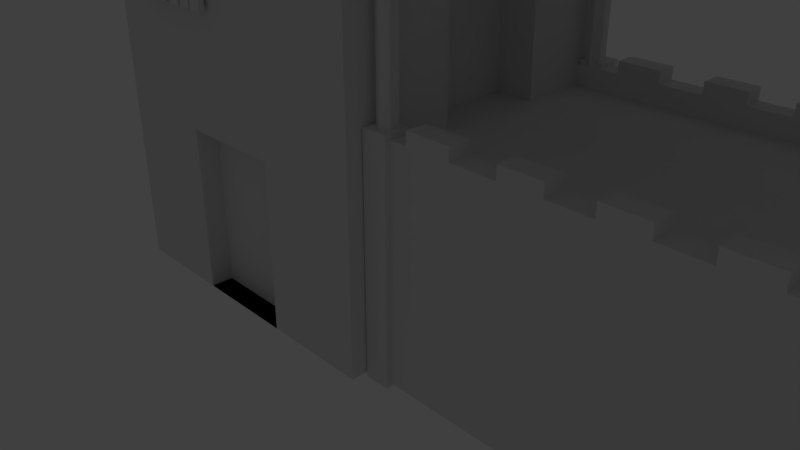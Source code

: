 # Source: DesertHouse.blend  (saved by Blender 2.79.0; exported with 4.5.12 LTS)
import bpy
from mathutils import Matrix  # noqa: F401  (used for matrix-valued properties, if any)

bpy.ops.wm.read_factory_settings(use_empty=True)
scene = bpy.context.scene
scene.name = 'Scene'

# ---- collections
col_collection_1 = bpy.data.collections.new('Collection 1'); scene.collection.children.link(col_collection_1)

# ---- materials (node trees are filled in below, after node groups)
mat_material = bpy.data.materials.new('Material')
mat_material.alpha_threshold = 0.0
mat_material.use_transparent_shadow = False
mat_material.roughness = 0.5
mat_material.line_color = (0.0, 0.0, 0.0, 1.0)

# ---- material node trees

# ---- world
world_world = bpy.data.worlds.new('World'); scene.world = world_world
world_world.color = (0.05088, 0.05088, 0.05088)
world_world.use_sun_shadow = False
world_world.sun_shadow_jitter_overblur = 0.0
world_world.cycles.sampling_method = 'MANUAL'

# ---- cameras
cam_camera = bpy.data.cameras.new('Camera')
cam_camera.clip_end = 100.0
cam_camera.lens = 35.0
cam_camera.sensor_width = 32.0
cam_camera.sensor_height = 18.0
cam_camera.ortho_scale = 7.314
cam_camera.dof.focus_distance = 0.0
cam_camera.dof.aperture_fstop = 128.0

# ---- lights
light_lamp = bpy.data.lights.new('Lamp', 'POINT')
light_lamp.transmission_factor = 0.0
light_lamp.cutoff_distance = 30.0
light_lamp.energy = 100.0
light_lamp.shadow_buffer_clip_start = 1.001
light_lamp.shadow_soft_size = 0.1
light_lamp.shadow_maximum_resolution = 0.006
light_lamp.use_absolute_resolution = True

# ---- meshes
me_cube_005 = bpy.data.meshes.new('Cube.005')
me_cube_005.from_pydata([(-0.1483, -0.1736, -0.1909), (-0.1483, -0.1736, 2.496), (-0.1483, 0.1213, -0.1909), (-0.1483, 0.1213, 2.496), (0.1467, -0.1736, -0.1909), (0.1467, -0.1736, 2.496), (0.1467, 0.1213, -0.1909), (0.1467, 0.1213, 2.496), (-0.1483, 3.025, -0.1909), (-0.1483, 3.025, 2.496), (-0.1483, 3.32, -0.1909), (-0.1483, 3.32, 2.496), (0.1467, 3.025, -0.1909), (0.1467, 3.025, 2.496), (0.1467, 3.32, -0.1909), (0.1467, 3.32, 2.496), (-4.452, -0.1736, -0.1909), (-4.452, -0.1736, 2.496), (-4.452, 0.1213, -0.1909), (-4.452, 0.1213, 2.496), (-4.157, -0.1736, -0.1909), (-4.157, -0.1736, 2.496), (-4.157, 0.1213, -0.1909), (-4.157, 0.1213, 2.496), (-4.452, 3.025, -0.1909), (-4.452, 3.025, 2.496), (-4.452, 3.32, -0.1909), (-4.452, 3.32, 2.496), (-4.157, 3.025, -0.1909), (-4.157, 3.025, 2.496), (-4.157, 3.32, -0.1909), (-4.157, 3.32, 2.496)], [], [(0, 1, 3, 2), (2, 3, 7, 6), (6, 7, 5, 4), (4, 5, 1, 0), (2, 6, 4, 0), (7, 3, 1, 5), (8, 9, 11, 10), (10, 11, 15, 14), (14, 15, 13, 12), (12, 13, 9, 8), (10, 14, 12, 8), (15, 11, 9, 13), (16, 17, 19, 18), (18, 19, 23, 22), (22, 23, 21, 20), (20, 21, 17, 16), (18, 22, 20, 16), (23, 19, 17, 21), (24, 25, 27, 26), (26, 27, 31, 30), (30, 31, 29, 28), (28, 29, 25, 24), (26, 30, 28, 24), (31, 27, 25, 29)])
me_cube_005.use_remesh_preserve_volume = False
me_cube_005.use_remesh_preserve_attributes = False
me_cube_005.use_mirror_vertex_groups = False
me_cube_005.update()
me_cube_004 = bpy.data.meshes.new('Cube.004')
me_cube_004.from_pydata([(-0.0788, -0.03357, -0.4679), (-0.0788, -0.03357, 0.4679), (-0.0788, 0.03357, -0.4679), (-0.0788, 0.03357, 0.4679), (0.0788, -0.03357, -0.4679), (0.0788, -0.03357, 0.4679), (0.0788, 0.03357, -0.4679), (0.0788, 0.03357, 0.4679), (0.1183, -0.03357, -0.4679), (0.1183, -0.03357, 0.4679), (0.1183, 0.03357, -0.4679), (0.1183, 0.03357, 0.4679), (0.2759, -0.03357, -0.4679), (0.2759, -0.03357, 0.4679), (0.2759, 0.03357, -0.4679), (0.2759, 0.03357, 0.4679), (-0.2641, -0.03357, -0.4679), (-0.2641, -0.03357, 0.4679), (-0.2641, 0.03357, -0.4679), (-0.2641, 0.03357, 0.4679), (-0.1065, -0.03357, -0.4679), (-0.1065, -0.03357, 0.4679), (-0.1065, 0.03357, -0.4679), (-0.1065, 0.03357, 0.4679), (-0.4771, 0.03241, 0.201), (0.2958, 0.03241, 0.201), (-0.4771, 0.09956, 0.201), (0.2958, 0.09956, 0.201), (-0.4771, 0.03241, 0.0434), (0.2958, 0.03241, 0.0434), (-0.4771, 0.09956, 0.0434), (0.2958, 0.09956, 0.0434), (-0.4771, 0.03241, -0.05522), (0.2958, 0.03241, -0.05522), (-0.4771, 0.09956, -0.05522), (0.2958, 0.09956, -0.05522), (-0.4771, 0.03241, -0.2128), (0.2958, 0.03241, -0.2128), (-0.4771, 0.09956, -0.2128), (0.2958, 0.09956, -0.2128)], [], [(0, 1, 3, 2), (2, 3, 7, 6), (6, 7, 5, 4), (4, 5, 1, 0), (2, 6, 4, 0), (7, 3, 1, 5), (8, 9, 11, 10), (10, 11, 15, 14), (14, 15, 13, 12), (12, 13, 9, 8), (10, 14, 12, 8), (15, 11, 9, 13), (16, 17, 19, 18), (18, 19, 23, 22), (22, 23, 21, 20), (20, 21, 17, 16), (18, 22, 20, 16), (23, 19, 17, 21), (24, 25, 27, 26), (26, 27, 31, 30), (30, 31, 29, 28), (28, 29, 25, 24), (26, 30, 28, 24), (31, 27, 25, 29), (32, 33, 35, 34), (34, 35, 39, 38), (38, 39, 37, 36), (36, 37, 33, 32), (34, 38, 36, 32), (39, 35, 33, 37)])
me_cube_004.use_remesh_preserve_volume = False
me_cube_004.use_remesh_preserve_attributes = False
me_cube_004.use_mirror_vertex_groups = False
me_cube_004.update()
me_cube_003 = bpy.data.meshes.new('Cube.003')
me_cube_003.from_pydata([(-0.0788, -0.03357, -0.4679), (-0.0788, -0.03357, 0.4679), (-0.0788, 0.03357, -0.4679), (-0.0788, 0.03357, 0.4679), (0.0788, -0.03357, -0.4679), (0.0788, -0.03357, 0.4679), (0.0788, 0.03357, -0.4679), (0.0788, 0.03357, 0.4679), (0.1183, -0.03357, -0.4679), (0.1183, -0.03357, 0.4679), (0.1183, 0.03357, -0.4679), (0.1183, 0.03357, 0.4679), (0.2759, -0.03357, -0.4679), (0.2759, -0.03357, 0.4679), (0.2759, 0.03357, -0.4679), (0.2759, 0.03357, 0.4679), (-0.2641, -0.03357, -0.4679), (-0.2641, -0.03357, 0.4679), (-0.2641, 0.03357, -0.4679), (-0.2641, 0.03357, 0.4679), (-0.1065, -0.03357, -0.4679), (-0.1065, -0.03357, 0.4679), (-0.1065, 0.03357, -0.4679), (-0.1065, 0.03357, 0.4679), (-0.4771, 0.03241, 0.201), (0.2958, 0.03241, 0.201), (-0.4771, 0.09956, 0.201), (0.2958, 0.09956, 0.201), (-0.4771, 0.03241, 0.0434), (0.2958, 0.03241, 0.0434), (-0.4771, 0.09956, 0.0434), (0.2958, 0.09956, 0.0434), (-0.4771, 0.03241, -0.05522), (0.2958, 0.03241, -0.05522), (-0.4771, 0.09956, -0.05522), (0.2958, 0.09956, -0.05522), (-0.4771, 0.03241, -0.2128), (0.2958, 0.03241, -0.2128), (-0.4771, 0.09956, -0.2128), (0.2958, 0.09956, -0.2128)], [], [(0, 1, 3, 2), (2, 3, 7, 6), (6, 7, 5, 4), (4, 5, 1, 0), (2, 6, 4, 0), (7, 3, 1, 5), (8, 9, 11, 10), (10, 11, 15, 14), (14, 15, 13, 12), (12, 13, 9, 8), (10, 14, 12, 8), (15, 11, 9, 13), (16, 17, 19, 18), (18, 19, 23, 22), (22, 23, 21, 20), (20, 21, 17, 16), (18, 22, 20, 16), (23, 19, 17, 21), (24, 25, 27, 26), (26, 27, 31, 30), (30, 31, 29, 28), (28, 29, 25, 24), (26, 30, 28, 24), (31, 27, 25, 29), (32, 33, 35, 34), (34, 35, 39, 38), (38, 39, 37, 36), (36, 37, 33, 32), (34, 38, 36, 32), (39, 35, 33, 37)])
me_cube_003.use_remesh_preserve_volume = False
me_cube_003.use_remesh_preserve_attributes = False
me_cube_003.use_mirror_vertex_groups = False
me_cube_003.update()
me_cube_002 = bpy.data.meshes.new('Cube.002')
me_cube_002.from_pydata([(-0.0788, -0.03357, -0.4679), (-0.0788, -0.03357, 0.4679), (-0.0788, 0.03357, -0.4679), (-0.0788, 0.03357, 0.4679), (0.0788, -0.03357, -0.4679), (0.0788, -0.03357, 0.4679), (0.0788, 0.03357, -0.4679), (0.0788, 0.03357, 0.4679), (0.1183, -0.03357, -0.4679), (0.1183, -0.03357, 0.4679), (0.1183, 0.03357, -0.4679), (0.1183, 0.03357, 0.4679), (0.2759, -0.03357, -0.4679), (0.2759, -0.03357, 0.4679), (0.2759, 0.03357, -0.4679), (0.2759, 0.03357, 0.4679), (-0.2641, -0.03357, -0.4679), (-0.2641, -0.03357, 0.4679), (-0.2641, 0.03357, -0.4679), (-0.2641, 0.03357, 0.4679), (-0.1065, -0.03357, -0.4679), (-0.1065, -0.03357, 0.4679), (-0.1065, 0.03357, -0.4679), (-0.1065, 0.03357, 0.4679), (-0.4771, 0.03241, 0.201), (0.2958, 0.03241, 0.201), (-0.4771, 0.09956, 0.201), (0.2958, 0.09956, 0.201), (-0.4771, 0.03241, 0.0434), (0.2958, 0.03241, 0.0434), (-0.4771, 0.09956, 0.0434), (0.2958, 0.09956, 0.0434), (-0.4771, 0.03241, -0.05522), (0.2958, 0.03241, -0.05522), (-0.4771, 0.09956, -0.05522), (0.2958, 0.09956, -0.05522), (-0.4771, 0.03241, -0.2128), (0.2958, 0.03241, -0.2128), (-0.4771, 0.09956, -0.2128), (0.2958, 0.09956, -0.2128)], [], [(0, 1, 3, 2), (2, 3, 7, 6), (6, 7, 5, 4), (4, 5, 1, 0), (2, 6, 4, 0), (7, 3, 1, 5), (8, 9, 11, 10), (10, 11, 15, 14), (14, 15, 13, 12), (12, 13, 9, 8), (10, 14, 12, 8), (15, 11, 9, 13), (16, 17, 19, 18), (18, 19, 23, 22), (22, 23, 21, 20), (20, 21, 17, 16), (18, 22, 20, 16), (23, 19, 17, 21), (24, 25, 27, 26), (26, 27, 31, 30), (30, 31, 29, 28), (28, 29, 25, 24), (26, 30, 28, 24), (31, 27, 25, 29), (32, 33, 35, 34), (34, 35, 39, 38), (38, 39, 37, 36), (36, 37, 33, 32), (34, 38, 36, 32), (39, 35, 33, 37)])
me_cube_002.use_remesh_preserve_volume = False
me_cube_002.use_remesh_preserve_attributes = False
me_cube_002.use_mirror_vertex_groups = False
me_cube_002.update()
me_cube_001 = bpy.data.meshes.new('Cube.001')
me_cube_001.from_pydata([(-0.0788, -0.03357, -0.4679), (-0.0788, -0.03357, 0.4679), (-0.0788, 0.03357, -0.4679), (-0.0788, 0.03357, 0.4679), (0.0788, -0.03357, -0.4679), (0.0788, -0.03357, 0.4679), (0.0788, 0.03357, -0.4679), (0.0788, 0.03357, 0.4679), (0.1183, -0.03357, -0.4679), (0.1183, -0.03357, 0.4679), (0.1183, 0.03357, -0.4679), (0.1183, 0.03357, 0.4679), (0.2759, -0.03357, -0.4679), (0.2759, -0.03357, 0.4679), (0.2759, 0.03357, -0.4679), (0.2759, 0.03357, 0.4679), (-0.2641, -0.03357, -0.4679), (-0.2641, -0.03357, 0.4679), (-0.2641, 0.03357, -0.4679), (-0.2641, 0.03357, 0.4679), (-0.1065, -0.03357, -0.4679), (-0.1065, -0.03357, 0.4679), (-0.1065, 0.03357, -0.4679), (-0.1065, 0.03357, 0.4679), (-0.4771, 0.03241, 0.201), (0.2958, 0.03241, 0.201), (-0.4771, 0.09956, 0.201), (0.2958, 0.09956, 0.201), (-0.4771, 0.03241, 0.0434), (0.2958, 0.03241, 0.0434), (-0.4771, 0.09956, 0.0434), (0.2958, 0.09956, 0.0434), (-0.4771, 0.03241, -0.05522), (0.2958, 0.03241, -0.05522), (-0.4771, 0.09956, -0.05522), (0.2958, 0.09956, -0.05522), (-0.4771, 0.03241, -0.2128), (0.2958, 0.03241, -0.2128), (-0.4771, 0.09956, -0.2128), (0.2958, 0.09956, -0.2128)], [], [(0, 1, 3, 2), (2, 3, 7, 6), (6, 7, 5, 4), (4, 5, 1, 0), (2, 6, 4, 0), (7, 3, 1, 5), (8, 9, 11, 10), (10, 11, 15, 14), (14, 15, 13, 12), (12, 13, 9, 8), (10, 14, 12, 8), (15, 11, 9, 13), (16, 17, 19, 18), (18, 19, 23, 22), (22, 23, 21, 20), (20, 21, 17, 16), (18, 22, 20, 16), (23, 19, 17, 21), (24, 25, 27, 26), (26, 27, 31, 30), (30, 31, 29, 28), (28, 29, 25, 24), (26, 30, 28, 24), (31, 27, 25, 29), (32, 33, 35, 34), (34, 35, 39, 38), (38, 39, 37, 36), (36, 37, 33, 32), (34, 38, 36, 32), (39, 35, 33, 37)])
me_cube_001.use_remesh_preserve_volume = False
me_cube_001.use_remesh_preserve_attributes = False
me_cube_001.use_mirror_vertex_groups = False
me_cube_001.update()
me_plane = bpy.data.meshes.new('Plane')
me_plane.from_pydata([(-2.1, -1.691, -0.009463), (2.416, -1.691, -0.009463), (-2.1, 1.691, -0.009463), (2.416, 1.691, -0.009463), (-2.1, 0.5638, -0.04876), (-2.1, -0.5638, -0.04876), (-0.5947, -1.691, -0.1055), (0.9107, -1.691, -0.1055), (2.416, -0.5638, -0.04876), (2.416, 0.5638, -0.04876), (0.9107, 1.691, -0.1055), (-0.5947, 1.691, -0.1055), (-0.5947, -0.5638, -0.2288), (-0.5947, 0.5638, -0.2288), (0.9107, -0.5638, -0.2288), (0.9107, 0.5638, -0.2288)], [], [(15, 9, 3, 10), (4, 13, 11, 2), (13, 15, 10, 11), (0, 6, 12, 5), (5, 12, 13, 4), (6, 7, 14, 12), (12, 14, 15, 13), (7, 1, 8, 14), (14, 8, 9, 15)])
me_plane.use_remesh_preserve_volume = False
me_plane.use_remesh_preserve_attributes = False
me_plane.use_mirror_vertex_groups = False
me_plane.update()
me_cylinder_004 = bpy.data.meshes.new('Cylinder.004')
me_cylinder_004.from_pydata([(0.0, 0.1061, -0.1345), (0.0, 0.1061, 2.321), (0.09188, 0.05304, -0.1345), (0.09188, 0.05304, 2.321), (0.09188, -0.05304, -0.1345), (0.09188, -0.05304, 2.321), (-9.275e-09, -0.1061, -0.1345), (-9.275e-09, -0.1061, 2.321), (-0.09188, -0.05304, -0.1345), (-0.09188, -0.05304, 2.321), (-0.09188, 0.05304, -0.1345), (-0.09188, 0.05304, 2.321)], [], [(0, 1, 3, 2), (2, 3, 5, 4), (4, 5, 7, 6), (6, 7, 9, 8), (3, 1, 11, 9, 7, 5), (8, 9, 11, 10), (10, 11, 1, 0), (0, 2, 4, 6, 8, 10)])
me_cylinder_004.use_remesh_preserve_volume = False
me_cylinder_004.use_remesh_preserve_attributes = False
me_cylinder_004.use_mirror_vertex_groups = False
me_cylinder_004.update()
me_cylinder_003 = bpy.data.meshes.new('Cylinder.003')
me_cylinder_003.from_pydata([(0.0, 0.1275, -0.1275), (0.0, 0.1275, 0.1275), (0.1104, 0.06376, -0.1275), (0.1104, 0.06376, 0.1275), (0.1104, -0.06376, -0.1275), (0.1104, -0.06376, 0.1275), (-1.115e-08, -0.1275, -0.1275), (-1.115e-08, -0.1275, 0.1275), (-0.1104, -0.06376, -0.1275), (-0.1104, -0.06376, 0.1275), (-0.1104, 0.06376, -0.1275), (-0.1104, 0.06376, 0.1275)], [], [(0, 1, 3, 2), (2, 3, 5, 4), (4, 5, 7, 6), (6, 7, 9, 8), (3, 1, 11, 9, 7, 5), (8, 9, 11, 10), (10, 11, 1, 0), (0, 2, 4, 6, 8, 10)])
me_cylinder_003.use_remesh_preserve_volume = False
me_cylinder_003.use_remesh_preserve_attributes = False
me_cylinder_003.use_mirror_vertex_groups = False
me_cylinder_003.update()
me_cylinder_002 = bpy.data.meshes.new('Cylinder.002')
me_cylinder_002.from_pydata([(0.0, 0.1275, -0.1275), (0.0, 0.1275, 0.1275), (0.1104, 0.06376, -0.1275), (0.1104, 0.06376, 0.1275), (0.1104, -0.06376, -0.1275), (0.1104, -0.06376, 0.1275), (-1.115e-08, -0.1275, -0.1275), (-1.115e-08, -0.1275, 0.1275), (-0.1104, -0.06376, -0.1275), (-0.1104, -0.06376, 0.1275), (-0.1104, 0.06376, -0.1275), (-0.1104, 0.06376, 0.1275)], [], [(0, 1, 3, 2), (2, 3, 5, 4), (4, 5, 7, 6), (6, 7, 9, 8), (3, 1, 11, 9, 7, 5), (8, 9, 11, 10), (10, 11, 1, 0), (0, 2, 4, 6, 8, 10)])
me_cylinder_002.use_remesh_preserve_volume = False
me_cylinder_002.use_remesh_preserve_attributes = False
me_cylinder_002.use_mirror_vertex_groups = False
me_cylinder_002.update()
me_cylinder_001 = bpy.data.meshes.new('Cylinder.001')
me_cylinder_001.from_pydata([(0.0, 0.1275, -0.1275), (0.0, 0.1275, 0.1275), (0.1104, 0.06376, -0.1275), (0.1104, 0.06376, 0.1275), (0.1104, -0.06376, -0.1275), (0.1104, -0.06376, 0.1275), (-1.115e-08, -0.1275, -0.1275), (-1.115e-08, -0.1275, 0.1275), (-0.1104, -0.06376, -0.1275), (-0.1104, -0.06376, 0.1275), (-0.1104, 0.06376, -0.1275), (-0.1104, 0.06376, 0.1275)], [], [(0, 1, 3, 2), (2, 3, 5, 4), (4, 5, 7, 6), (6, 7, 9, 8), (3, 1, 11, 9, 7, 5), (8, 9, 11, 10), (10, 11, 1, 0), (0, 2, 4, 6, 8, 10)])
me_cylinder_001.use_remesh_preserve_volume = False
me_cylinder_001.use_remesh_preserve_attributes = False
me_cylinder_001.use_mirror_vertex_groups = False
me_cylinder_001.update()
me_cylinder = bpy.data.meshes.new('Cylinder')
me_cylinder.from_pydata([(0.0, 0.1275, -0.1275), (0.0, 0.1275, 0.1275), (0.1104, 0.06376, -0.1275), (0.1104, 0.06376, 0.1275), (0.1104, -0.06376, -0.1275), (0.1104, -0.06376, 0.1275), (-1.115e-08, -0.1275, -0.1275), (-1.115e-08, -0.1275, 0.1275), (-0.1104, -0.06376, -0.1275), (-0.1104, -0.06376, 0.1275), (-0.1104, 0.06376, -0.1275), (-0.1104, 0.06376, 0.1275)], [], [(0, 1, 3, 2), (2, 3, 5, 4), (4, 5, 7, 6), (6, 7, 9, 8), (3, 1, 11, 9, 7, 5), (8, 9, 11, 10), (10, 11, 1, 0), (0, 2, 4, 6, 8, 10)])
me_cylinder.use_remesh_preserve_volume = False
me_cylinder.use_remesh_preserve_attributes = False
me_cylinder.use_mirror_vertex_groups = False
me_cylinder.update()
me_cube = bpy.data.meshes.new('Cube')
me_cube.from_pydata([(1.924, 1.924, 0.02827), (1.924, -1.924, 0.02827), (-1.924, -1.924, 0.02827), (-1.924, 1.924, 0.02827), (1.924, 1.924, 5.693), (1.924, -1.924, 5.693), (-1.924, -1.924, 5.693), (-1.924, 1.924, 5.693), (1.924, 1.924, 2.373), (1.924, -1.924, 2.373), (-1.924, -1.924, 2.373), (-1.924, 1.924, 2.373), (1.924, 1.681, 0.02827), (1.924, -1.681, 0.02827), (1.924, 1.681, 2.373), (1.924, -1.681, 2.373), (6.494, 1.681, 0.02827), (6.494, -1.681, 0.02827), (6.494, 1.681, 2.373), (6.494, -1.681, 2.373), (1.924, 1.434, 2.373), (1.924, -1.434, 2.373), (6.494, 1.434, 2.373), (6.494, -1.434, 2.373), (6.233, -1.681, 2.373), (3.447, -1.681, 2.373), (6.233, 1.681, 2.373), (3.447, 1.681, 2.373), (3.447, 1.434, 2.373), (6.233, 1.434, 2.373), (3.447, -1.434, 2.373), (6.233, -1.434, 2.373), (1.924, -1.434, 2.617), (1.924, -1.681, 2.617), (6.494, -1.434, 2.617), (6.494, -1.681, 2.617), (3.447, -1.681, 2.617), (3.447, 1.681, 2.617), (1.924, 1.681, 2.617), (1.924, 1.434, 2.617), (6.494, 1.681, 2.617), (6.494, 1.434, 2.617), (6.233, -1.681, 2.617), (6.233, 1.681, 2.617), (6.233, 1.434, 2.617), (3.447, 1.434, 2.617), (6.233, -1.434, 2.617), (3.447, -1.434, 2.617), (0.6412, -1.924, 0.02827), (-0.6412, -1.924, 0.02827), (1.924, -1.924, 0.9451), (1.924, -1.924, 2.005), (-1.924, -1.924, 0.9451), (-1.924, -1.924, 2.005), (0.6412, -1.924, 2.373), (-0.6412, -1.924, 2.373), (0.6412, -1.924, 0.9451), (-0.6412, -1.924, 0.9451), (0.6412, -1.924, 2.005), (-0.6412, -1.924, 2.005), (0.6412, -1.66, 0.02827), (-0.6412, -1.66, 0.02827), (0.6412, -1.66, 0.9451), (-0.6412, -1.66, 0.9451), (0.6412, -1.66, 2.005), (-0.6412, -1.66, 2.005), (1.924, 1.398, 5.114), (1.924, -1.472, 5.114), (1.924, 0.6418, 2.373), (1.924, -0.6296, 2.373), (1.924, 0.5928, 4.622), (1.924, -0.6789, 4.622), (1.471, 0.6418, 2.373), (1.471, -0.6296, 2.373), (1.471, 0.5928, 4.622), (1.471, -0.6789, 4.622), (1.629, 1.924, 5.693), (-1.629, 1.924, 5.693), (1.629, -1.924, 5.693), (-1.629, -1.924, 5.693), (-1.924, -1.642, 5.693), (-1.924, 1.642, 5.693), (1.924, 1.642, 5.693), (1.924, -1.642, 5.693), (-1.629, 1.642, 5.693), (1.629, 1.642, 5.693), (-1.629, -1.642, 5.693), (1.629, -1.642, 5.693), (-1.629, 1.924, 6.108), (-1.924, 1.924, 6.108), (-1.629, -1.924, 6.108), (-1.924, -1.924, 6.108), (-1.924, 1.642, 6.108), (1.924, -1.642, 6.108), (1.924, -1.924, 6.108), (1.924, 1.924, 6.108), (1.629, 1.924, 6.108), (1.629, -1.924, 6.108), (-1.924, -1.642, 6.108), (1.924, 1.642, 6.108), (1.629, 1.642, 6.108), (-1.629, 1.642, 6.108), (1.629, -1.642, 6.108), (-1.629, -1.642, 6.108), (5.769, -1.681, 2.373), (5.305, -1.681, 2.373), (4.84, -1.681, 2.373), (4.376, -1.681, 2.373), (3.912, -1.681, 2.373), (5.769, 1.681, 2.373), (5.305, 1.681, 2.373), (4.84, 1.681, 2.373), (4.376, 1.681, 2.373), (3.912, 1.681, 2.373), (3.912, 1.434, 2.373), (4.376, 1.434, 2.373), (4.84, 1.434, 2.373), (5.305, 1.434, 2.373), (5.769, 1.434, 2.373), (3.912, -1.434, 2.373), (4.376, -1.434, 2.373), (4.84, -1.434, 2.373), (5.305, -1.434, 2.373), (5.769, -1.434, 2.373), (5.769, -1.681, 2.617), (5.305, -1.681, 2.617), (4.84, -1.681, 2.617), (4.376, -1.681, 2.617), (3.912, -1.681, 2.617), (5.769, 1.681, 2.617), (5.305, 1.681, 2.617), (4.84, 1.681, 2.617), (4.376, 1.681, 2.617), (3.912, 1.681, 2.617), (3.912, 1.434, 2.617), (4.376, 1.434, 2.617), (4.84, 1.434, 2.617), (5.305, 1.434, 2.617), (5.769, 1.434, 2.617), (3.912, -1.434, 2.617), (4.376, -1.434, 2.617), (4.84, -1.434, 2.617), (5.305, -1.434, 2.617), (5.769, -1.434, 2.617), (6.494, 1.025, 2.373), (6.494, 0.6147, 2.373), (6.494, 0.2049, 2.373), (6.494, -0.2049, 2.373), (6.494, -0.6147, 2.373), (6.494, -1.025, 2.373), (3.447, -1.025, 2.373), (3.447, -0.6147, 2.373), (3.447, -0.2049, 2.373), (3.447, 0.2049, 2.373), (3.447, 0.6147, 2.373), (3.447, 1.025, 2.373), (6.233, -1.025, 2.373), (6.233, -0.6147, 2.373), (6.233, -0.2049, 2.373), (6.233, 0.2049, 2.373), (6.233, 0.6147, 2.373), (6.233, 1.025, 2.373), (6.494, 1.025, 2.617), (6.494, 0.6147, 2.617), (6.494, 0.2049, 2.617), (6.494, -0.2049, 2.617), (6.494, -0.6147, 2.617), (6.494, -1.025, 2.617), (6.233, -1.025, 2.617), (6.233, -0.6147, 2.617), (6.233, -0.2049, 2.617), (6.233, 0.2049, 2.617), (6.233, 0.6147, 2.617), (6.233, 1.025, 2.617), (3.912, -1.025, 2.373), (3.912, -0.6147, 2.373), (3.912, -0.2049, 2.373), (3.912, 0.2049, 2.373), (3.912, 0.6147, 2.373), (3.912, 1.025, 2.373), (4.376, -1.025, 2.373), (4.376, -0.6147, 2.373), (4.376, -0.2049, 2.373), (4.376, 0.2049, 2.373), (4.376, 0.6147, 2.373), (4.376, 1.025, 2.373), (4.84, -1.025, 2.373), (4.84, -0.6147, 2.373), (4.84, -0.2049, 2.373), (4.84, 0.2049, 2.373), (4.84, 0.6147, 2.373), (4.84, 1.025, 2.373), (5.305, -1.025, 2.373), (5.305, -0.6147, 2.373), (5.305, -0.2049, 2.373), (5.305, 0.2049, 2.373), (5.305, 0.6147, 2.373), (5.305, 1.025, 2.373), (5.769, -1.025, 2.373), (5.769, -0.6147, 2.373), (5.769, -0.2049, 2.373), (5.769, 0.2049, 2.373), (5.769, 0.6147, 2.373), (5.769, 1.025, 2.373), (2.954, 1.681, 2.373), (2.446, 1.681, 2.373), (2.446, 1.434, 2.373), (2.954, 1.434, 2.373), (2.954, 1.681, 2.617), (2.446, 1.681, 2.617), (2.446, 1.434, 2.617), (2.954, 1.434, 2.617), (2.939, -1.681, 2.373), (2.431, -1.681, 2.373), (2.431, -1.434, 2.373), (2.939, -1.434, 2.373), (2.939, -1.681, 2.617), (2.431, -1.681, 2.617), (2.431, -1.434, 2.617), (2.939, -1.434, 2.617), (3.912, -1.681, 2.76), (3.447, -1.681, 2.76), (3.912, 1.681, 2.76), (3.447, 1.681, 2.76), (3.447, 1.434, 2.76), (3.447, -1.434, 2.76), (5.769, -1.681, 2.76), (5.305, -1.681, 2.76), (4.84, -1.681, 2.76), (4.376, -1.681, 2.76), (5.769, 1.681, 2.76), (5.305, 1.681, 2.76), (4.84, 1.681, 2.76), (4.376, 1.681, 2.76), (3.912, 1.434, 2.76), (4.376, 1.434, 2.76), (4.84, 1.434, 2.76), (5.305, 1.434, 2.76), (5.769, 1.434, 2.76), (3.912, -1.434, 2.76), (4.376, -1.434, 2.76), (4.84, -1.434, 2.76), (5.305, -1.434, 2.76), (5.769, -1.434, 2.76), (6.494, 1.025, 2.76), (6.494, 0.6147, 2.76), (6.494, 0.2049, 2.76), (6.494, -0.2049, 2.76), (6.494, -0.6147, 2.76), (6.494, -1.025, 2.76), (6.233, -1.025, 2.76), (6.233, -0.6147, 2.76), (6.233, -0.2049, 2.76), (6.233, 0.2049, 2.76), (6.233, 0.6147, 2.76), (6.233, 1.025, 2.76), (2.954, 1.681, 2.76), (2.446, 1.681, 2.76), (2.446, 1.434, 2.76), (2.954, 1.434, 2.76), (2.939, -1.681, 2.76), (2.431, -1.681, 2.76), (2.431, -1.434, 2.76), (2.939, -1.434, 2.76)], [], [(0, 12, 13, 1, 48, 49, 2, 3), (71, 70, 4, 82, 83, 5), (9, 5, 78, 79, 6, 10, 55, 54), (10, 6, 80, 81, 7, 11), (8, 0, 3, 11), (4, 8, 11, 7, 77, 76), (2, 52, 53, 10, 11, 3), (59, 55, 10, 53), (13, 15, 9, 51, 50, 1), (0, 8, 14, 12), (15, 13, 17, 19, 24, 104, 105, 106, 107, 108, 25, 212, 213), (16, 18, 22, 144, 145, 146, 147, 148, 149, 23, 19, 17), (119, 30, 47, 139), (13, 12, 16, 17), (12, 14, 205, 204, 27, 113, 112, 111, 110, 109, 26, 18, 16), (205, 14, 38, 209), (104, 24, 42, 124), (214, 21, 32, 218), (212, 25, 36, 216), (20, 68, 69, 21, 214, 215, 30, 150, 151, 152, 153, 154, 155, 28, 207, 206), (198, 123, 31, 156), (24, 19, 35, 42), (21, 15, 33, 32), (46, 42, 35, 34), (43, 44, 41, 40), (168, 46, 34, 167), (208, 211, 45, 37), (129, 138, 44, 43), (219, 216, 36, 47), (143, 124, 42, 46), (18, 26, 43, 40), (113, 27, 37, 133), (14, 20, 39, 38), (19, 23, 34, 35), (207, 28, 45, 211), (22, 18, 40, 41), (156, 31, 46, 168), (118, 29, 44, 138), (144, 22, 41, 162), (49, 57, 52, 2), (57, 59, 53, 52), (1, 50, 56, 48), (56, 58, 64, 62), (50, 51, 58, 56), (58, 59, 65, 64), (51, 9, 54, 58), (58, 54, 55, 59), (60, 62, 63, 61), (62, 64, 65, 63), (48, 56, 62, 60), (49, 48, 60, 61), (59, 57, 63, 65), (57, 49, 61, 63), (66, 4, 70), (14, 8, 38), (4, 38, 8), (32, 67, 5, 33), (15, 33, 9), (5, 9, 33), (4, 66, 39, 38), (71, 5, 67), (71, 69, 73, 75), (67, 32, 71), (69, 71, 32, 21), (66, 70, 39), (68, 20, 39, 70), (73, 72, 74, 75), (68, 70, 74, 72), (70, 71, 75, 74), (69, 68, 72, 73), (7, 81, 92, 89), (82, 4, 95, 99), (6, 79, 90, 91), (87, 86, 103, 102), (81, 80, 98, 92), (77, 7, 89, 88), (84, 86, 87, 85), (5, 83, 93, 94), (80, 6, 91, 98), (102, 97, 94, 93), (96, 100, 99, 95), (100, 102, 93, 99), (89, 92, 101, 88), (88, 101, 100, 96), (92, 98, 103, 101), (98, 91, 90, 103), (103, 90, 97, 102), (83, 82, 99, 93), (4, 76, 96, 95), (76, 77, 88, 96), (86, 84, 101, 103), (78, 5, 94, 97), (85, 87, 102, 100), (84, 85, 100, 101), (79, 78, 97, 90), (28, 114, 134, 45), (114, 115, 135, 134), (115, 116, 136, 135), (116, 117, 137, 136), (117, 118, 138, 137), (26, 109, 129, 43), (109, 110, 130, 129), (110, 111, 131, 130), (111, 112, 132, 131), (112, 113, 133, 132), (126, 141, 241, 228), (139, 128, 127, 140), (209, 210, 258, 257), (141, 126, 125, 142), (47, 36, 221, 225), (216, 219, 263, 260), (133, 134, 135, 132), (140, 127, 229, 240), (131, 136, 137, 130), (141, 140, 240, 241), (150, 30, 119, 174), (174, 119, 120, 180), (180, 120, 121, 186), (186, 121, 122, 192), (192, 122, 123, 198), (25, 108, 128, 36), (108, 107, 127, 128), (107, 106, 126, 127), (106, 105, 125, 126), (105, 104, 124, 125), (31, 123, 143, 46), (123, 122, 142, 143), (122, 121, 141, 142), (121, 120, 140, 141), (120, 119, 139, 140), (117, 197, 203, 118), (197, 196, 202, 203), (196, 195, 201, 202), (195, 194, 200, 201), (194, 193, 199, 200), (193, 192, 198, 199), (116, 191, 197, 117), (191, 190, 196, 197), (190, 189, 195, 196), (189, 188, 194, 195), (188, 187, 193, 194), (187, 186, 192, 193), (115, 185, 191, 116), (185, 184, 190, 191), (184, 183, 189, 190), (183, 182, 188, 189), (182, 181, 187, 188), (181, 180, 186, 187), (114, 179, 185, 115), (179, 178, 184, 185), (178, 177, 183, 184), (177, 176, 182, 183), (176, 175, 181, 182), (175, 174, 180, 181), (28, 155, 179, 114), (155, 154, 178, 179), (154, 153, 177, 178), (153, 152, 176, 177), (152, 151, 175, 176), (151, 150, 174, 175), (23, 149, 167, 34), (149, 148, 166, 167), (148, 147, 165, 166), (147, 146, 164, 165), (146, 145, 163, 164), (145, 144, 162, 163), (29, 161, 173, 44), (161, 160, 172, 173), (160, 159, 171, 172), (159, 158, 170, 171), (158, 157, 169, 170), (157, 156, 168, 169), (44, 173, 162, 41), (173, 172, 254, 255), (172, 171, 164, 163), (218, 217, 261, 262), (170, 169, 166, 165), (128, 139, 239, 220), (118, 203, 161, 29), (203, 202, 160, 161), (202, 201, 159, 160), (201, 200, 158, 159), (200, 199, 157, 158), (199, 198, 156, 157), (20, 206, 210, 39), (206, 207, 211, 210), (38, 39, 210, 209), (127, 126, 228, 229), (27, 204, 208, 37), (204, 205, 209, 208), (32, 33, 217, 218), (219, 218, 262, 263), (15, 213, 217, 33), (213, 212, 216, 217), (30, 215, 219, 47), (215, 214, 218, 219), (225, 221, 220, 239), (240, 229, 228, 241), (242, 227, 226, 243), (223, 224, 234, 222), (233, 235, 236, 232), (231, 237, 238, 230), (255, 254, 245, 244), (253, 252, 247, 246), (251, 250, 249, 248), (257, 258, 259, 256), (262, 261, 260, 263), (143, 142, 242, 243), (211, 208, 256, 259), (36, 128, 220, 221), (129, 130, 231, 230), (142, 125, 227, 242), (163, 162, 244, 245), (124, 143, 243, 226), (133, 37, 223, 222), (131, 132, 233, 232), (134, 133, 222, 234), (165, 164, 246, 247), (132, 135, 235, 233), (162, 173, 255, 244), (45, 134, 234, 224), (136, 131, 232, 236), (172, 163, 245, 254), (167, 166, 248, 249), (130, 137, 237, 231), (164, 171, 253, 246), (135, 136, 236, 235), (138, 129, 230, 238), (170, 165, 247, 252), (169, 168, 250, 251), (208, 209, 257, 256), (166, 169, 251, 248), (217, 216, 260, 261), (137, 138, 238, 237), (125, 124, 226, 227), (168, 167, 249, 250), (37, 45, 224, 223), (171, 170, 252, 253), (139, 47, 225, 239), (210, 211, 259, 258)])
me_cube.materials.append(mat_material)
me_cube.use_remesh_preserve_volume = False
me_cube.use_remesh_preserve_attributes = False
me_cube.use_mirror_vertex_groups = False
me_cube.update()

# ---- objects
ob_cube_004 = bpy.data.objects.new('Cube.004', me_cube_005)
ob_cube_003 = bpy.data.objects.new('Cube.003', me_cube_004)
ob_cube_002 = bpy.data.objects.new('Cube.002', me_cube_003)
ob_cube_001 = bpy.data.objects.new('Cube.001', me_cube_002)
ob_cube = bpy.data.objects.new('Cube', me_cube_001)
ob_towel = bpy.data.objects.new('Towel', me_plane)
ob_sticks = bpy.data.objects.new('Sticks', me_cylinder_004)
ob_roofpoles4 = bpy.data.objects.new('Roofpoles4', me_cylinder_003)
ob_roofpoles3 = bpy.data.objects.new('Roofpoles3', me_cylinder_002)
ob_roofpoles2 = bpy.data.objects.new('Roofpoles2', me_cylinder_001)
ob_roofpoles1 = bpy.data.objects.new('Roofpoles1', me_cylinder)
ob_housebase = bpy.data.objects.new('HouseBase', me_cube)
ob_lamp = bpy.data.objects.new('Lamp', light_lamp)
ob_camera = bpy.data.objects.new('Camera', cam_camera)

# ---- transforms, parenting, visibility, modifiers, constraints
ob_cube_004.location = (6.388, -1.565, 0.1779)
ob_cube_004.lineart.crease_threshold = 0.0
ob_cube_003.location = (0.1912, 2.024, 3.854)
ob_cube_003.rotation_euler = (3.142, -0.0, 0.0)
ob_cube_003.lineart.crease_threshold = 0.0
ob_cube_002.location = (0.8291, 2.024, 3.854)
ob_cube_002.rotation_euler = (-3.142, 3.142, -2.849e-14)
ob_cube_002.lineart.crease_threshold = 0.0
ob_cube_001.location = (-0.415, -1.998, 3.854)
ob_cube_001.rotation_euler = (-0.0, 3.142, -0.0)
ob_cube_001.lineart.crease_threshold = 0.0
ob_cube.location = (-1.053, -1.998, 3.854)
ob_cube.lineart.crease_threshold = 0.0
ob_towel.location = (4.099, 0.0, 4.694)
ob_towel.lineart.crease_threshold = 0.0
ob_sticks.location = (2.086, -1.572, 2.348)
ob_sticks.lineart.crease_threshold = 0.0
_m = ob_sticks.modifiers.new('Array', 'ARRAY')
_m.constant_offset_displace = (0.0, 0.0, 0.0)
_m.relative_offset_displace = (23.2, 0.1, 0.0)
_m = ob_sticks.modifiers.new('Array.001', 'ARRAY')
_m.constant_offset_displace = (0.0, 0.0, 0.0)
_m.relative_offset_displace = (0.0, 13.3, 0.0)
ob_roofpoles4.location = (-1.447, 2.024, 5.332)
ob_roofpoles4.rotation_euler = (-1.571, -0.0, 0.0)
ob_roofpoles4.lineart.crease_threshold = 0.0
_m = ob_roofpoles4.modifiers.new('Array', 'ARRAY')
_m.count = 4
_m.constant_offset_displace = (0.0, 0.0, 0.0)
_m.relative_offset_displace = (4.1, 0.0, 0.0)
ob_roofpoles3.location = (2.038, -1.363, 5.332)
ob_roofpoles3.rotation_euler = (-1.571, -0.0, 1.571)
ob_roofpoles3.lineart.crease_threshold = 0.0
_m = ob_roofpoles3.modifiers.new('Array', 'ARRAY')
_m.count = 4
_m.constant_offset_displace = (0.0, 0.0, 0.0)
_m.relative_offset_displace = (4.1, 0.0, 0.0)
ob_roofpoles2.location = (-2.043, -1.363, 5.332)
ob_roofpoles2.rotation_euler = (-1.571, -0.0, 1.571)
ob_roofpoles2.lineart.crease_threshold = 0.0
_m = ob_roofpoles2.modifiers.new('Array', 'ARRAY')
_m.count = 4
_m.constant_offset_displace = (0.0, 0.0, 0.0)
_m.relative_offset_displace = (4.1, 0.0, 0.0)
ob_roofpoles1.location = (-1.447, -2.03, 5.332)
ob_roofpoles1.rotation_euler = (-1.571, -0.0, 0.0)
ob_roofpoles1.lineart.crease_threshold = 0.0
_m = ob_roofpoles1.modifiers.new('Array', 'ARRAY')
_m.count = 4
_m.constant_offset_displace = (0.0, 0.0, 0.0)
_m.relative_offset_displace = (4.1, 0.0, 0.0)
ob_housebase.location = (0.0, 0.0, 0.0)
ob_housebase.lock_rotations_4d = False
ob_housebase.empty_display_type = 'ARROWS'
ob_housebase.lineart.crease_threshold = 0.0
ob_lamp.location = (4.076, 1.005, 5.904)
ob_lamp.rotation_euler = (0.6503, 0.05522, 1.866)
ob_lamp.lock_rotations_4d = False
ob_lamp.empty_display_type = 'ARROWS'
ob_lamp.color = (0.0, 0.0, 0.0, 0.0)
ob_lamp.lineart.crease_threshold = 0.0
ob_camera.location = (7.481, -6.508, 5.344)
ob_camera.rotation_euler = (1.109, 0.0, 0.8149)
ob_camera.lock_rotations_4d = False
ob_camera.empty_display_type = 'ARROWS'
ob_camera.color = (0.0, 0.0, 0.0, 0.0)
ob_camera.display_type = 'WIRE'
ob_camera.lineart.crease_threshold = 0.0

# ---- collection membership
col_collection_1.objects.link(ob_cube_004)
col_collection_1.objects.link(ob_cube_003)
col_collection_1.objects.link(ob_cube_002)
col_collection_1.objects.link(ob_cube_001)
col_collection_1.objects.link(ob_cube)
col_collection_1.objects.link(ob_towel)
col_collection_1.objects.link(ob_sticks)
col_collection_1.objects.link(ob_roofpoles4)
col_collection_1.objects.link(ob_roofpoles3)
col_collection_1.objects.link(ob_roofpoles2)
col_collection_1.objects.link(ob_roofpoles1)
col_collection_1.objects.link(ob_housebase)
col_collection_1.objects.link(ob_lamp)
col_collection_1.objects.link(ob_camera)

# ---- scene / render settings (as saved in the file)
scene.camera = ob_camera
scene.frame_start = 1; scene.frame_end = 250; scene.frame_set(1)
scene.render.engine = 'BLENDER_EEVEE_NEXT'
scene.render.resolution_percentage = 50
scene.render.dither_intensity = 0.0
scene.cycles.use_denoising = False
scene.cycles.samples = 128
scene.cycles.sampling_pattern = 'TABULATED_SOBOL'
scene.cycles.use_adaptive_sampling = False
scene.cycles.use_light_tree = False
scene.cycles.blur_glossy = 0.0
scene.cycles.sample_clamp_indirect = 0.0
scene.view_settings.view_transform = 'Standard'
bpy.context.view_layer.update()
